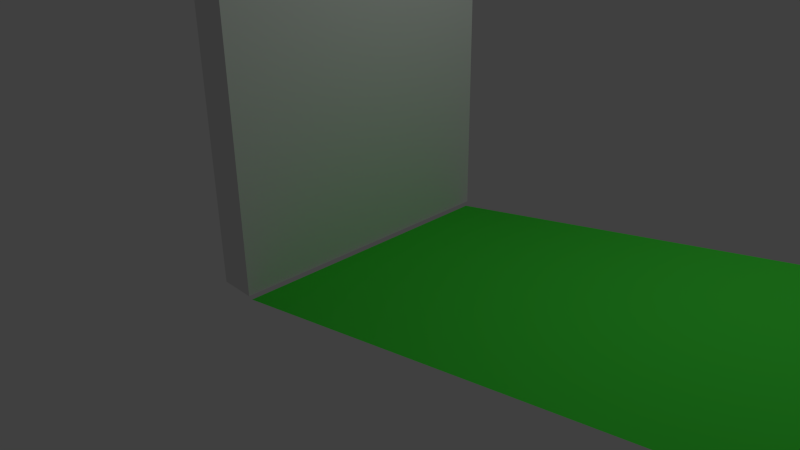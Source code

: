 # Source: arena.blend  (saved by Blender 2.76.0; exported with 4.5.12 LTS)
import bpy
from mathutils import Matrix  # noqa: F401  (used for matrix-valued properties, if any)

bpy.ops.wm.read_factory_settings(use_empty=True)
scene = bpy.context.scene
scene.name = 'Scene'

# ---- collections
col_collection_1 = bpy.data.collections.new('Collection 1'); scene.collection.children.link(col_collection_1)

# ---- materials (node trees are filled in below, after node groups)
mat_material_003 = bpy.data.materials.new('Material.003')
mat_material_003.alpha_threshold = 0.0
mat_material_003.use_transparent_shadow = False
mat_material_003.diffuse_color = (0.8, 0.006579, 0.003997, 1.0)
mat_material_003.roughness = 0.5
mat_material_002 = bpy.data.materials.new('Material.002')
mat_material_002.alpha_threshold = 0.0
mat_material_002.use_transparent_shadow = False
mat_material_002.preview_render_type = 'FLAT'
mat_material_002.roughness = 0.5
mat_material_001 = bpy.data.materials.new('Material.001')
mat_material_001.alpha_threshold = 0.0
mat_material_001.use_transparent_shadow = False
mat_material_001.diffuse_color = (0.06201, 0.8, 0.05303, 1.0)
mat_material_001.specular_color = (0.08512, 1.0, 0.06754)
mat_material_001.roughness = 0.5

# ---- material node trees

# ---- world
world_world = bpy.data.worlds.new('World'); scene.world = world_world
world_world.color = (0.05088, 0.05088, 0.05088)
world_world.use_sun_shadow = False
world_world.sun_shadow_jitter_overblur = 0.0
world_world.cycles.sampling_method = 'MANUAL'
world_world.cycles.sample_map_resolution = 256

# ---- cameras
cam_camera = bpy.data.cameras.new('Camera')
cam_camera.clip_end = 100.0
cam_camera.lens = 35.0
cam_camera.sensor_width = 32.0
cam_camera.sensor_height = 18.0
cam_camera.ortho_scale = 7.314
cam_camera.dof.focus_distance = 0.0
cam_camera.dof.aperture_fstop = 128.0

# ---- lights
light_lamp = bpy.data.lights.new('Lamp', 'POINT')
light_lamp.transmission_factor = 0.0
light_lamp.cutoff_distance = 30.0
light_lamp.energy = 100.0
light_lamp.shadow_buffer_clip_start = 1.001
light_lamp.shadow_soft_size = 0.1
light_lamp.shadow_maximum_resolution = 0.006
light_lamp.use_absolute_resolution = True
light_lamp.cycles.use_multiple_importance_sampling = False

# ---- meshes
me_cube = bpy.data.meshes.new('Cube')
me_cube.from_pydata([(-1.0, -1.0, -1.0), (-1.0, 1.0, -1.0), (1.0, 1.0, -1.0), (1.0, -1.0, -1.0), (-1.0, -1.0, 1.0), (-1.0, 1.0, 1.0), (1.0, 1.0, 1.0), (1.0, -1.0, 1.0)], [], [(4, 5, 1, 0), (5, 6, 2, 1), (6, 7, 3, 2), (7, 4, 0, 3), (0, 1, 2, 3), (7, 6, 5, 4)])
me_cube.materials.append(mat_material_003)
me_cube.use_remesh_preserve_volume = False
me_cube.use_remesh_preserve_attributes = False
me_cube.use_mirror_vertex_groups = False
me_cube.update()
me_wall = bpy.data.meshes.new('Wall')
me_wall.from_pydata([(-1.0, -1.0, -1.0), (-1.0, 1.0, -1.0), (1.0, 1.0, -1.0), (1.0, -1.0, -1.0), (-1.0, -1.0, 1.0), (-1.0, 1.0, 1.0), (1.0, 1.0, 1.0), (1.0, -1.0, 1.0)], [], [(4, 5, 1, 0), (5, 6, 2, 1), (6, 7, 3, 2), (7, 4, 0, 3), (0, 1, 2, 3), (7, 6, 5, 4)])
_uv = me_wall.uv_layers.new(name='UVMap')
_uv.uv.foreach_set('vector', [0.0, 0.0, 1.0, 0.0, 1.0, 1.0, 0.0, 1.0, 0.0, 0.0, 1.0, 0.0, 1.0, 1.0, 0.0, 1.0, 0.0, 0.0, 1.0, 0.0, 1.0, 1.0, 0.0, 1.0, 0.0, 0.0, 1.0, 0.0, 1.0, 1.0, 0.0, 1.0, 0.0, 0.0, 1.0, 0.0, 1.0, 1.0, 0.0, 1.0, 0.0, 0.0, 1.0, 0.0, 1.0, 1.0, 0.0, 1.0])
me_wall.materials.append(mat_material_002)
me_wall.use_remesh_preserve_volume = False
me_wall.use_remesh_preserve_attributes = False
me_wall.use_mirror_vertex_groups = False
me_wall.use_paint_bone_selection = False
me_wall.use_paint_mask = True
me_wall.update()
me_ramp = bpy.data.meshes.new('Ramp')
me_ramp.from_pydata([(-1.0, -1.0, 0.0), (1.0, -1.0, 0.0), (-1.0, 1.0, 0.0), (1.0, 1.0, 0.0)], [], [(0, 1, 3, 2)])
me_ramp.materials.append(mat_material_001)
me_ramp.use_remesh_preserve_volume = False
me_ramp.use_remesh_preserve_attributes = False
me_ramp.use_mirror_vertex_groups = False
me_ramp.update()

# ---- objects
ob_cube = bpy.data.objects.new('Cube', me_cube)
ob_wall = bpy.data.objects.new('Wall', me_wall)
ob_ramp = bpy.data.objects.new('Ramp', me_ramp)
ob_lamp = bpy.data.objects.new('Lamp', light_lamp)
ob_camera = bpy.data.objects.new('Camera', cam_camera)

# ---- transforms, parenting, visibility, modifiers, constraints
ob_cube.location = (8.709, -0.1362, 6.413)
ob_cube.rotation_euler = (0.5984, 0.328, 0.5183)
ob_cube.scale = (0.422, 0.422, 0.422)
ob_cube.lineart.crease_threshold = 0.0
ob_wall.location = (-0.2934, -0.02076, 2.031)
ob_wall.scale = (0.2347, 1.848, 1.9)
ob_wall.lineart.crease_threshold = 0.0
ob_ramp.location = (5.082, -0.07162, 1.083)
ob_ramp.rotation_euler = (-6.144e-10, -0.1881, 6.514e-09)
ob_ramp.scale = (5.167, 1.802, 1.0)
ob_ramp.lineart.crease_threshold = 0.0
ob_lamp.location = (4.076, 1.005, 5.904)
ob_lamp.rotation_euler = (0.6503, 0.05522, 1.866)
ob_lamp.lock_rotations_4d = False
ob_lamp.empty_display_type = 'ARROWS'
ob_lamp.color = (0.0, 0.0, 0.0, 0.0)
ob_lamp.lineart.crease_threshold = 0.0
ob_camera.location = (7.481, -6.508, 5.344)
ob_camera.rotation_euler = (1.109, 0.01082, 0.8149)
ob_camera.lock_rotations_4d = False
ob_camera.empty_display_type = 'ARROWS'
ob_camera.color = (0.0, 0.0, 0.0, 0.0)
ob_camera.display_type = 'WIRE'
ob_camera.lineart.crease_threshold = 0.0

# ---- collection membership
col_collection_1.objects.link(ob_cube)
col_collection_1.objects.link(ob_wall)
col_collection_1.objects.link(ob_ramp)
col_collection_1.objects.link(ob_lamp)
col_collection_1.objects.link(ob_camera)

# ---- scene / render settings (as saved in the file)
scene.camera = ob_camera
scene.frame_start = 1; scene.frame_end = 250; scene.frame_set(89)
scene.render.engine = 'BLENDER_EEVEE_NEXT'
scene.render.resolution_percentage = 50
scene.render.dither_intensity = 0.0
scene.cycles.use_denoising = False
scene.cycles.samples = 10
scene.cycles.sampling_pattern = 'TABULATED_SOBOL'
scene.cycles.light_sampling_threshold = 0.0
scene.cycles.use_adaptive_sampling = False
scene.cycles.use_light_tree = False
scene.cycles.blur_glossy = 0.0
scene.cycles.pixel_filter_type = 'GAUSSIAN'
scene.cycles.sample_clamp_indirect = 0.0
scene.view_settings.view_transform = 'Standard'
bpy.context.view_layer.update()
